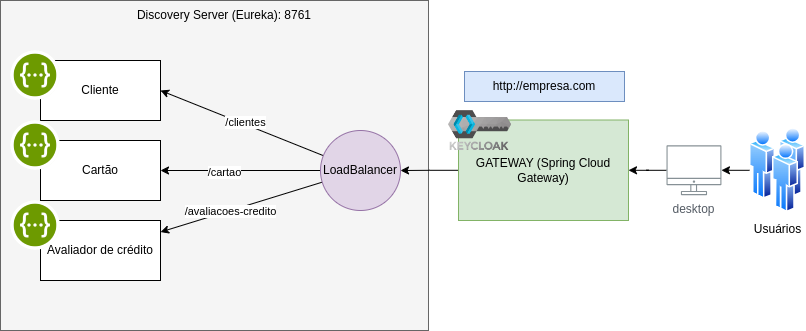

The diagram above was exported from draw.io. Its source (the exported page's mxGraphModel, read from the mxfile embedded in the PNG):
<mxGraphModel dx="1434" dy="758" grid="1" gridSize="10" guides="1" tooltips="1" connect="1" arrows="1" fold="1" page="1" pageScale="1" pageWidth="827" pageHeight="1169" math="0" shadow="0">
  <root>
    <mxCell id="0" />
    <mxCell id="1" parent="0" />
    <mxCell id="laIXtJt2_s5MiJxgJNRW-10" value="" style="group" vertex="1" connectable="0" parent="1">
      <mxGeometry x="12" y="200" width="428" height="330" as="geometry" />
    </mxCell>
    <mxCell id="Enc70d0DLoMZnOJBrYhy-1" value="" style="rounded=0;whiteSpace=wrap;html=1;fillColor=#f5f5f5;fontColor=#333333;strokeColor=#666666;" parent="laIXtJt2_s5MiJxgJNRW-10" vertex="1">
      <mxGeometry width="428" height="330" as="geometry" />
    </mxCell>
    <mxCell id="Enc70d0DLoMZnOJBrYhy-2" value="Discovery Server (Eureka): 8761" style="text;html=1;strokeColor=none;fillColor=none;align=center;verticalAlign=middle;whiteSpace=wrap;rounded=0;" parent="laIXtJt2_s5MiJxgJNRW-10" vertex="1">
      <mxGeometry x="19.906976744186046" width="408.09302325581393" height="30" as="geometry" />
    </mxCell>
    <mxCell id="Enc70d0DLoMZnOJBrYhy-8" style="rounded=0;orthogonalLoop=1;jettySize=auto;html=1;entryX=1;entryY=0.5;entryDx=0;entryDy=0;" parent="1" source="Enc70d0DLoMZnOJBrYhy-3" target="Enc70d0DLoMZnOJBrYhy-4" edge="1">
      <mxGeometry relative="1" as="geometry" />
    </mxCell>
    <mxCell id="laIXtJt2_s5MiJxgJNRW-11" value="/clientes" style="edgeLabel;html=1;align=center;verticalAlign=middle;resizable=0;points=[];" vertex="1" connectable="0" parent="Enc70d0DLoMZnOJBrYhy-8">
      <mxGeometry x="-0.0354" y="-2" relative="1" as="geometry">
        <mxPoint as="offset" />
      </mxGeometry>
    </mxCell>
    <mxCell id="Enc70d0DLoMZnOJBrYhy-9" style="rounded=0;orthogonalLoop=1;jettySize=auto;html=1;entryX=1;entryY=0.5;entryDx=0;entryDy=0;" parent="1" source="Enc70d0DLoMZnOJBrYhy-3" target="Enc70d0DLoMZnOJBrYhy-5" edge="1">
      <mxGeometry relative="1" as="geometry" />
    </mxCell>
    <mxCell id="laIXtJt2_s5MiJxgJNRW-12" value="/cartao" style="edgeLabel;html=1;align=center;verticalAlign=middle;resizable=0;points=[];" vertex="1" connectable="0" parent="Enc70d0DLoMZnOJBrYhy-9">
      <mxGeometry x="0.2125" y="1" relative="1" as="geometry">
        <mxPoint as="offset" />
      </mxGeometry>
    </mxCell>
    <mxCell id="Enc70d0DLoMZnOJBrYhy-10" style="rounded=0;orthogonalLoop=1;jettySize=auto;html=1;" parent="1" source="Enc70d0DLoMZnOJBrYhy-3" target="Enc70d0DLoMZnOJBrYhy-6" edge="1">
      <mxGeometry relative="1" as="geometry" />
    </mxCell>
    <mxCell id="laIXtJt2_s5MiJxgJNRW-15" value="/avaliacoes-credito" style="edgeLabel;html=1;align=center;verticalAlign=middle;resizable=0;points=[];" vertex="1" connectable="0" parent="Enc70d0DLoMZnOJBrYhy-10">
      <mxGeometry x="0.1459" relative="1" as="geometry">
        <mxPoint as="offset" />
      </mxGeometry>
    </mxCell>
    <mxCell id="Enc70d0DLoMZnOJBrYhy-3" value="LoadBalancer" style="ellipse;whiteSpace=wrap;html=1;aspect=fixed;fillColor=#e1d5e7;strokeColor=#9673a6;" parent="1" vertex="1">
      <mxGeometry x="332" y="330" width="80" height="80" as="geometry" />
    </mxCell>
    <mxCell id="Enc70d0DLoMZnOJBrYhy-13" style="edgeStyle=orthogonalEdgeStyle;rounded=0;orthogonalLoop=1;jettySize=auto;html=1;" parent="1" source="Enc70d0DLoMZnOJBrYhy-12" target="Enc70d0DLoMZnOJBrYhy-3" edge="1">
      <mxGeometry relative="1" as="geometry" />
    </mxCell>
    <mxCell id="Enc70d0DLoMZnOJBrYhy-16" style="edgeStyle=orthogonalEdgeStyle;rounded=0;orthogonalLoop=1;jettySize=auto;html=1;" parent="1" source="laIXtJt2_s5MiJxgJNRW-7" target="Enc70d0DLoMZnOJBrYhy-12" edge="1">
      <mxGeometry relative="1" as="geometry" />
    </mxCell>
    <mxCell id="Enc70d0DLoMZnOJBrYhy-17" value="http://empresa.com" style="text;html=1;strokeColor=#6c8ebf;fillColor=#dae8fc;align=center;verticalAlign=middle;whiteSpace=wrap;rounded=0;" parent="1" vertex="1">
      <mxGeometry x="476" y="271" width="160" height="30" as="geometry" />
    </mxCell>
    <mxCell id="laIXtJt2_s5MiJxgJNRW-2" value="" style="group" vertex="1" connectable="0" parent="1">
      <mxGeometry x="22" y="240" width="150" height="80" as="geometry" />
    </mxCell>
    <mxCell id="Enc70d0DLoMZnOJBrYhy-4" value="Cliente" style="rounded=0;whiteSpace=wrap;html=1;" parent="laIXtJt2_s5MiJxgJNRW-2" vertex="1">
      <mxGeometry x="30" y="20" width="120" height="60" as="geometry" />
    </mxCell>
    <mxCell id="laIXtJt2_s5MiJxgJNRW-1" value="" style="shape=image;verticalLabelPosition=bottom;labelBackgroundColor=default;verticalAlign=top;aspect=fixed;imageAspect=0;image=https://upload.wikimedia.org/wikipedia/commons/a/ab/Swagger-logo.png;" vertex="1" parent="laIXtJt2_s5MiJxgJNRW-2">
      <mxGeometry y="10" width="50" height="50" as="geometry" />
    </mxCell>
    <mxCell id="laIXtJt2_s5MiJxgJNRW-5" value="" style="group" vertex="1" connectable="0" parent="1">
      <mxGeometry x="22" y="400" width="150" height="80" as="geometry" />
    </mxCell>
    <mxCell id="Enc70d0DLoMZnOJBrYhy-6" value="Avaliador de crédito" style="rounded=0;whiteSpace=wrap;html=1;" parent="laIXtJt2_s5MiJxgJNRW-5" vertex="1">
      <mxGeometry x="30" y="20" width="120" height="60" as="geometry" />
    </mxCell>
    <mxCell id="laIXtJt2_s5MiJxgJNRW-4" value="" style="shape=image;verticalLabelPosition=bottom;labelBackgroundColor=default;verticalAlign=top;aspect=fixed;imageAspect=0;image=https://upload.wikimedia.org/wikipedia/commons/a/ab/Swagger-logo.png;" vertex="1" parent="laIXtJt2_s5MiJxgJNRW-5">
      <mxGeometry width="50" height="50" as="geometry" />
    </mxCell>
    <mxCell id="laIXtJt2_s5MiJxgJNRW-6" value="" style="group" vertex="1" connectable="0" parent="1">
      <mxGeometry x="22" y="320" width="150" height="80" as="geometry" />
    </mxCell>
    <mxCell id="Enc70d0DLoMZnOJBrYhy-5" value="Cartão" style="rounded=0;whiteSpace=wrap;html=1;" parent="laIXtJt2_s5MiJxgJNRW-6" vertex="1">
      <mxGeometry x="30" y="20" width="120" height="60" as="geometry" />
    </mxCell>
    <mxCell id="laIXtJt2_s5MiJxgJNRW-3" value="" style="shape=image;verticalLabelPosition=bottom;labelBackgroundColor=default;verticalAlign=top;aspect=fixed;imageAspect=0;image=https://upload.wikimedia.org/wikipedia/commons/a/ab/Swagger-logo.png;" vertex="1" parent="laIXtJt2_s5MiJxgJNRW-6">
      <mxGeometry width="50" height="50" as="geometry" />
    </mxCell>
    <mxCell id="laIXtJt2_s5MiJxgJNRW-9" value="" style="group" vertex="1" connectable="0" parent="1">
      <mxGeometry x="678" y="327.25" width="139.10000000000002" height="85" as="geometry" />
    </mxCell>
    <mxCell id="Enc70d0DLoMZnOJBrYhy-15" value="Usuários" style="image;aspect=fixed;perimeter=ellipsePerimeter;html=1;align=center;shadow=0;dashed=0;spacingTop=3;image=img/lib/active_directory/users.svg;" parent="laIXtJt2_s5MiJxgJNRW-9" vertex="1">
      <mxGeometry x="83" width="56.1" height="85" as="geometry" />
    </mxCell>
    <mxCell id="laIXtJt2_s5MiJxgJNRW-8" value="" style="edgeStyle=orthogonalEdgeStyle;rounded=0;orthogonalLoop=1;jettySize=auto;html=1;" edge="1" parent="laIXtJt2_s5MiJxgJNRW-9" source="Enc70d0DLoMZnOJBrYhy-15" target="laIXtJt2_s5MiJxgJNRW-7">
      <mxGeometry relative="1" as="geometry">
        <mxPoint x="83" y="43" as="sourcePoint" />
        <mxPoint x="-187" y="45" as="targetPoint" />
      </mxGeometry>
    </mxCell>
    <mxCell id="laIXtJt2_s5MiJxgJNRW-7" value="desktop" style="sketch=0;outlineConnect=0;gradientColor=none;fontColor=#545B64;strokeColor=none;fillColor=#879196;dashed=0;verticalLabelPosition=bottom;verticalAlign=top;align=center;html=1;fontSize=12;fontStyle=0;aspect=fixed;shape=mxgraph.aws4.illustration_desktop;pointerEvents=1" vertex="1" parent="laIXtJt2_s5MiJxgJNRW-9">
      <mxGeometry y="17.5" width="54.95" height="50" as="geometry" />
    </mxCell>
    <mxCell id="laIXtJt2_s5MiJxgJNRW-14" value="" style="group" vertex="1" connectable="0" parent="1">
      <mxGeometry x="460.00116279069766" y="310" width="179.99883720930234" height="110" as="geometry" />
    </mxCell>
    <mxCell id="Enc70d0DLoMZnOJBrYhy-12" value="GATEWAY (Spring Cloud Gateway)" style="rounded=0;whiteSpace=wrap;html=1;fillColor=#d5e8d4;strokeColor=#82b366;" parent="laIXtJt2_s5MiJxgJNRW-14" vertex="1">
      <mxGeometry x="9.998837209302337" y="9.5" width="170" height="100.5" as="geometry" />
    </mxCell>
    <mxCell id="laIXtJt2_s5MiJxgJNRW-13" value="" style="shape=image;verticalLabelPosition=bottom;labelBackgroundColor=default;verticalAlign=top;aspect=fixed;imageAspect=0;image=https://blog.vandersonguidi.com.br/wp-content/uploads/2022/06/key.png;clipPath=inset(19.67% 2.33% 20% 2.33%);" vertex="1" parent="laIXtJt2_s5MiJxgJNRW-14">
      <mxGeometry width="63.2" height="40" as="geometry" />
    </mxCell>
  </root>
</mxGraphModel>